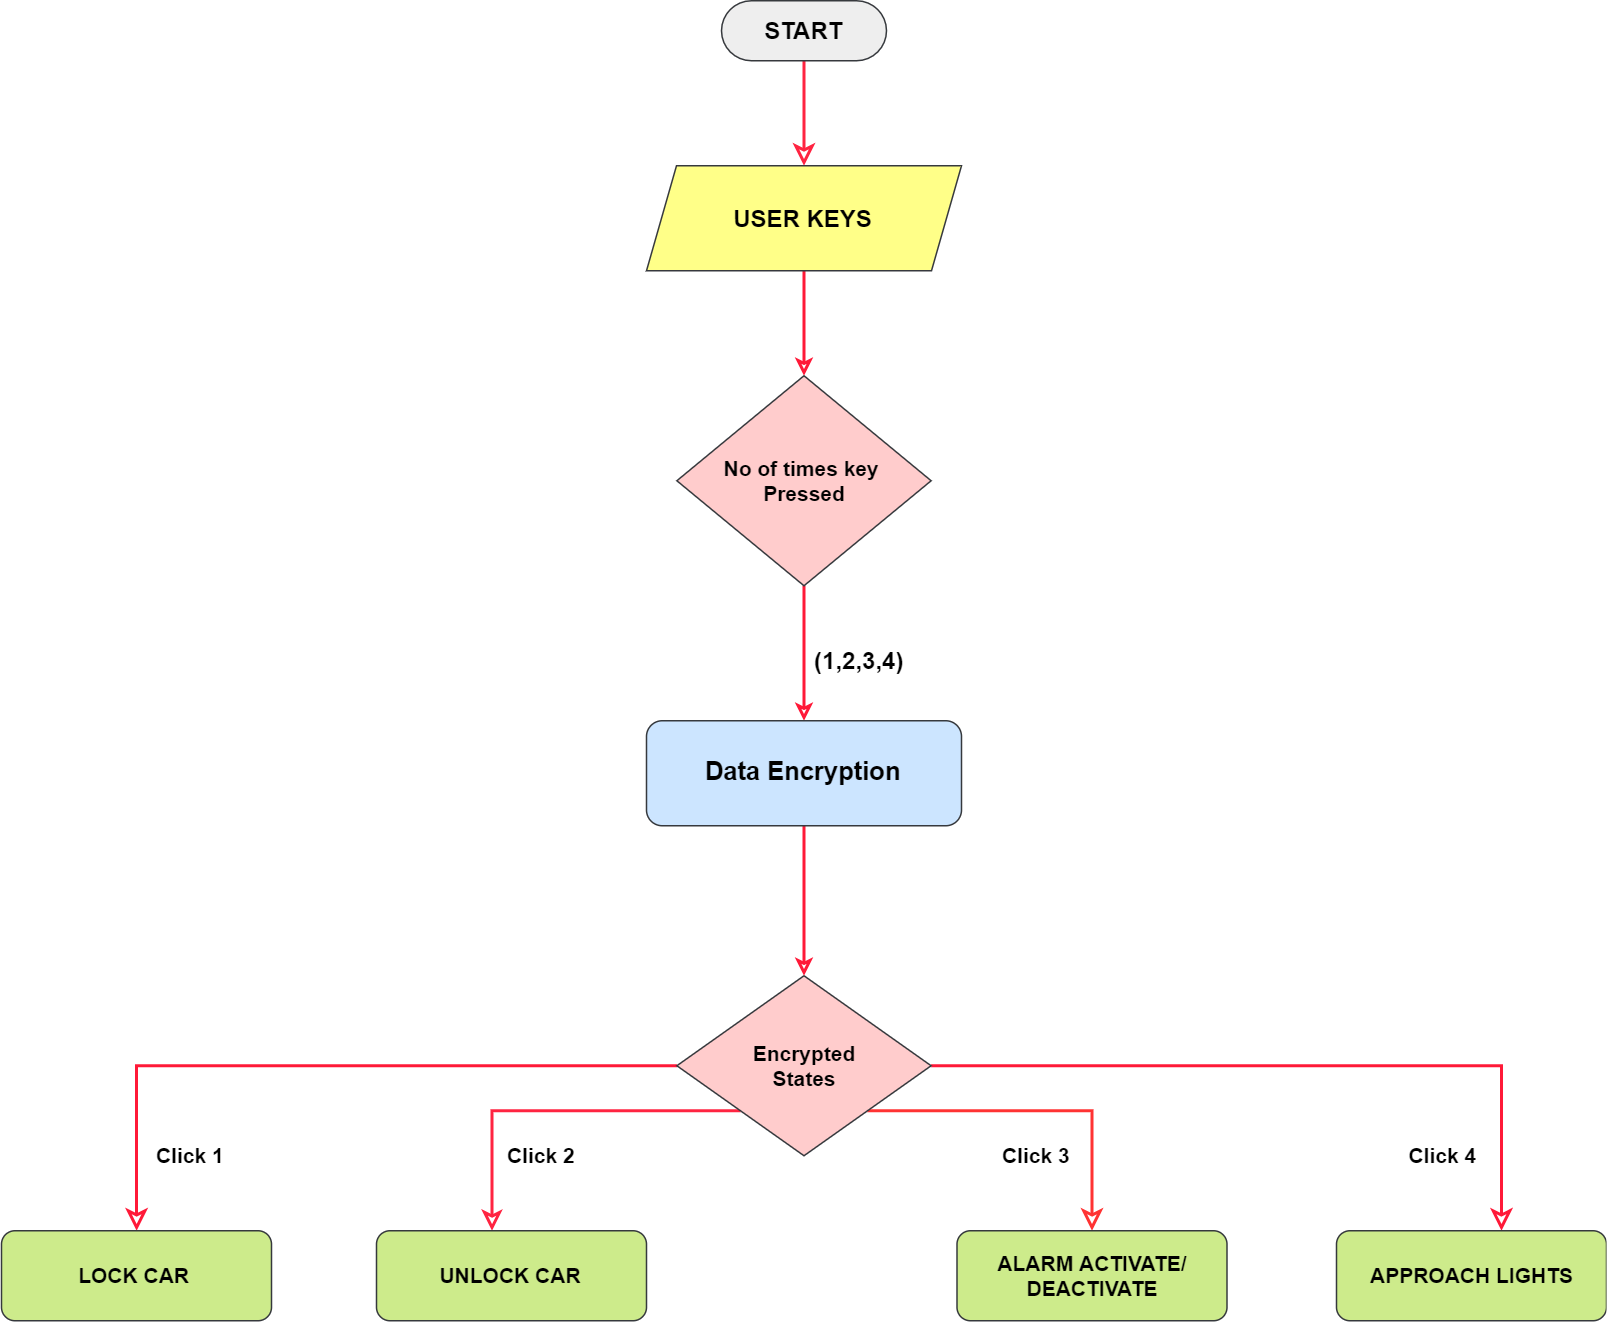

The diagram above was exported from draw.io. Its source (the exported page's mxGraphModel, read from the mxfile embedded in the PNG):
<mxGraphModel dx="1240" dy="607" grid="1" gridSize="10" guides="1" tooltips="1" connect="1" arrows="1" fold="1" page="1" pageScale="1" pageWidth="3300" pageHeight="2339" math="0" shadow="0">
  <root>
    <mxCell id="WIyWlLk6GJQsqaUBKTNV-0" />
    <mxCell id="WIyWlLk6GJQsqaUBKTNV-1" parent="WIyWlLk6GJQsqaUBKTNV-0" />
    <mxCell id="cU0nYEOn6CkOudYL_8EX-20" style="edgeStyle=orthogonalEdgeStyle;rounded=0;orthogonalLoop=1;jettySize=auto;html=1;entryX=0.5;entryY=0;entryDx=0;entryDy=0;endSize=9;endArrow=classic;endFill=0;strokeWidth=2;strokeColor=#FF2441;" edge="1" parent="WIyWlLk6GJQsqaUBKTNV-1" source="cU0nYEOn6CkOudYL_8EX-0" target="cU0nYEOn6CkOudYL_8EX-2">
      <mxGeometry relative="1" as="geometry" />
    </mxCell>
    <mxCell id="cU0nYEOn6CkOudYL_8EX-0" value="START" style="html=1;dashed=0;whitespace=wrap;shape=mxgraph.dfd.start;fillColor=#eeeeee;strokeColor=#36393d;fontSize=16;fontStyle=1" vertex="1" parent="WIyWlLk6GJQsqaUBKTNV-1">
      <mxGeometry x="538.5" y="190" width="110" height="40" as="geometry" />
    </mxCell>
    <mxCell id="cU0nYEOn6CkOudYL_8EX-32" style="edgeStyle=orthogonalEdgeStyle;rounded=0;orthogonalLoop=1;jettySize=auto;html=1;exitX=0.5;exitY=1;exitDx=0;exitDy=0;entryX=0.5;entryY=0;entryDx=0;entryDy=0;fontSize=16;endArrow=classic;endFill=0;strokeColor=#FF1938;strokeWidth=2;" edge="1" parent="WIyWlLk6GJQsqaUBKTNV-1" source="cU0nYEOn6CkOudYL_8EX-2" target="cU0nYEOn6CkOudYL_8EX-27">
      <mxGeometry relative="1" as="geometry" />
    </mxCell>
    <mxCell id="cU0nYEOn6CkOudYL_8EX-2" value="&lt;font style=&quot;font-size: 16px&quot;&gt;USER KEYS&lt;/font&gt;" style="shape=parallelogram;perimeter=parallelogramPerimeter;whiteSpace=wrap;html=1;fixedSize=1;fillColor=#ffff88;strokeColor=#36393d;fontStyle=1;fontSize=14;" vertex="1" parent="WIyWlLk6GJQsqaUBKTNV-1">
      <mxGeometry x="488.5" y="300" width="210" height="70" as="geometry" />
    </mxCell>
    <mxCell id="cU0nYEOn6CkOudYL_8EX-13" value="" style="edgeStyle=orthogonalEdgeStyle;rounded=0;orthogonalLoop=1;jettySize=auto;html=1;endArrow=classic;endFill=0;strokeWidth=2;endSize=9;strokeColor=#FF1938;" edge="1" parent="WIyWlLk6GJQsqaUBKTNV-1" source="cU0nYEOn6CkOudYL_8EX-3" target="cU0nYEOn6CkOudYL_8EX-4">
      <mxGeometry relative="1" as="geometry">
        <mxPoint x="622.5" y="1030" as="targetPoint" />
      </mxGeometry>
    </mxCell>
    <mxCell id="cU0nYEOn6CkOudYL_8EX-14" style="edgeStyle=orthogonalEdgeStyle;rounded=0;orthogonalLoop=1;jettySize=auto;html=1;entryX=0.611;entryY=0;entryDx=0;entryDy=0;entryPerimeter=0;endArrow=classic;endFill=0;endSize=9;strokeWidth=2;strokeColor=#FF1938;" edge="1" parent="WIyWlLk6GJQsqaUBKTNV-1" source="cU0nYEOn6CkOudYL_8EX-3" target="cU0nYEOn6CkOudYL_8EX-6">
      <mxGeometry relative="1" as="geometry" />
    </mxCell>
    <mxCell id="cU0nYEOn6CkOudYL_8EX-18" style="edgeStyle=orthogonalEdgeStyle;rounded=0;orthogonalLoop=1;jettySize=auto;html=1;exitX=0;exitY=1;exitDx=0;exitDy=0;entryX=0.428;entryY=0;entryDx=0;entryDy=0;entryPerimeter=0;endArrow=classic;endFill=0;strokeWidth=2;endSize=8;strokeColor=#FF2441;" edge="1" parent="WIyWlLk6GJQsqaUBKTNV-1" source="cU0nYEOn6CkOudYL_8EX-3" target="cU0nYEOn6CkOudYL_8EX-7">
      <mxGeometry relative="1" as="geometry" />
    </mxCell>
    <mxCell id="cU0nYEOn6CkOudYL_8EX-19" style="edgeStyle=orthogonalEdgeStyle;rounded=0;orthogonalLoop=1;jettySize=auto;html=1;exitX=1;exitY=1;exitDx=0;exitDy=0;entryX=0.5;entryY=0;entryDx=0;entryDy=0;endArrow=classic;endFill=0;strokeWidth=2;endSize=9;strokeColor=#FF3333;" edge="1" parent="WIyWlLk6GJQsqaUBKTNV-1" source="cU0nYEOn6CkOudYL_8EX-3" target="cU0nYEOn6CkOudYL_8EX-17">
      <mxGeometry relative="1" as="geometry" />
    </mxCell>
    <mxCell id="cU0nYEOn6CkOudYL_8EX-3" value="Encrypted&lt;br&gt;States" style="rhombus;whiteSpace=wrap;html=1;fillColor=#ffcccc;strokeColor=#36393d;fontStyle=1;fontSize=14;" vertex="1" parent="WIyWlLk6GJQsqaUBKTNV-1">
      <mxGeometry x="508.75" y="840" width="169.5" height="120" as="geometry" />
    </mxCell>
    <mxCell id="cU0nYEOn6CkOudYL_8EX-4" value="LOCK CAR&amp;nbsp;" style="rounded=1;whiteSpace=wrap;html=1;fillColor=#cdeb8b;strokeColor=#36393d;fontStyle=1;fontSize=14;" vertex="1" parent="WIyWlLk6GJQsqaUBKTNV-1">
      <mxGeometry x="58.5" y="1010" width="180" height="60" as="geometry" />
    </mxCell>
    <mxCell id="cU0nYEOn6CkOudYL_8EX-6" value="APPROACH LIGHTS" style="rounded=1;whiteSpace=wrap;html=1;fillColor=#cdeb8b;strokeColor=#36393d;fontStyle=1;fontSize=14;" vertex="1" parent="WIyWlLk6GJQsqaUBKTNV-1">
      <mxGeometry x="948.5" y="1010" width="180" height="60" as="geometry" />
    </mxCell>
    <mxCell id="cU0nYEOn6CkOudYL_8EX-7" value="UNLOCK CAR" style="rounded=1;whiteSpace=wrap;html=1;fillColor=#cdeb8b;strokeColor=#36393d;fontStyle=1;fontSize=14;" vertex="1" parent="WIyWlLk6GJQsqaUBKTNV-1">
      <mxGeometry x="308.5" y="1010" width="180" height="60" as="geometry" />
    </mxCell>
    <mxCell id="cU0nYEOn6CkOudYL_8EX-17" value="ALARM ACTIVATE/ DEACTIVATE" style="rounded=1;whiteSpace=wrap;html=1;fillColor=#cdeb8b;strokeColor=#36393d;fontStyle=1;fontSize=14;" vertex="1" parent="WIyWlLk6GJQsqaUBKTNV-1">
      <mxGeometry x="695.5" y="1010" width="180" height="60" as="geometry" />
    </mxCell>
    <mxCell id="cU0nYEOn6CkOudYL_8EX-23" value="&lt;b&gt;Click 1&lt;/b&gt;" style="text;html=1;align=center;verticalAlign=middle;resizable=0;points=[];autosize=1;strokeColor=none;fillColor=none;fontSize=14;" vertex="1" parent="WIyWlLk6GJQsqaUBKTNV-1">
      <mxGeometry x="153.5" y="950" width="60" height="20" as="geometry" />
    </mxCell>
    <mxCell id="cU0nYEOn6CkOudYL_8EX-24" value="&lt;b&gt;Click 2&lt;/b&gt;" style="text;html=1;align=center;verticalAlign=middle;resizable=0;points=[];autosize=1;strokeColor=none;fillColor=none;fontSize=14;" vertex="1" parent="WIyWlLk6GJQsqaUBKTNV-1">
      <mxGeometry x="388.5" y="950" width="60" height="20" as="geometry" />
    </mxCell>
    <mxCell id="cU0nYEOn6CkOudYL_8EX-25" value="&lt;b&gt;Click 3&lt;/b&gt;" style="text;html=1;align=center;verticalAlign=middle;resizable=0;points=[];autosize=1;strokeColor=none;fillColor=none;fontSize=14;" vertex="1" parent="WIyWlLk6GJQsqaUBKTNV-1">
      <mxGeometry x="718.5" y="950" width="60" height="20" as="geometry" />
    </mxCell>
    <mxCell id="cU0nYEOn6CkOudYL_8EX-26" value="&lt;b&gt;Click 4&lt;/b&gt;" style="text;html=1;align=center;verticalAlign=middle;resizable=0;points=[];autosize=1;strokeColor=none;fillColor=none;fontSize=14;" vertex="1" parent="WIyWlLk6GJQsqaUBKTNV-1">
      <mxGeometry x="988.5" y="950" width="60" height="20" as="geometry" />
    </mxCell>
    <mxCell id="cU0nYEOn6CkOudYL_8EX-33" style="edgeStyle=orthogonalEdgeStyle;rounded=0;orthogonalLoop=1;jettySize=auto;html=1;exitX=0.5;exitY=1;exitDx=0;exitDy=0;fontSize=16;endArrow=classic;endFill=0;strokeColor=#FF1938;strokeWidth=2;" edge="1" parent="WIyWlLk6GJQsqaUBKTNV-1" source="cU0nYEOn6CkOudYL_8EX-27" target="cU0nYEOn6CkOudYL_8EX-28">
      <mxGeometry relative="1" as="geometry" />
    </mxCell>
    <mxCell id="cU0nYEOn6CkOudYL_8EX-27" value="No of times key&amp;nbsp;&lt;br style=&quot;font-size: 14px;&quot;&gt;Pressed" style="rhombus;whiteSpace=wrap;html=1;fillColor=#ffcccc;strokeColor=#36393d;fontStyle=1;fontSize=14;" vertex="1" parent="WIyWlLk6GJQsqaUBKTNV-1">
      <mxGeometry x="508.75" y="440" width="169.5" height="140" as="geometry" />
    </mxCell>
    <mxCell id="cU0nYEOn6CkOudYL_8EX-36" style="edgeStyle=orthogonalEdgeStyle;rounded=0;orthogonalLoop=1;jettySize=auto;html=1;exitX=0.5;exitY=1;exitDx=0;exitDy=0;entryX=0.5;entryY=0;entryDx=0;entryDy=0;fontSize=16;endArrow=classic;endFill=0;strokeColor=#FF1938;strokeWidth=2;" edge="1" parent="WIyWlLk6GJQsqaUBKTNV-1" source="cU0nYEOn6CkOudYL_8EX-28" target="cU0nYEOn6CkOudYL_8EX-3">
      <mxGeometry relative="1" as="geometry" />
    </mxCell>
    <mxCell id="cU0nYEOn6CkOudYL_8EX-28" value="&lt;b&gt;&lt;font style=&quot;font-size: 17px&quot;&gt;Data Encryption&lt;/font&gt;&lt;/b&gt;" style="rounded=1;whiteSpace=wrap;html=1;fontSize=14;fillColor=#cce5ff;strokeColor=#36393d;" vertex="1" parent="WIyWlLk6GJQsqaUBKTNV-1">
      <mxGeometry x="488.5" y="670" width="210" height="70" as="geometry" />
    </mxCell>
    <mxCell id="cU0nYEOn6CkOudYL_8EX-37" value="&lt;b&gt;(1,2,3,4)&lt;/b&gt;" style="text;html=1;align=center;verticalAlign=middle;resizable=0;points=[];autosize=1;strokeColor=none;fillColor=none;fontSize=16;" vertex="1" parent="WIyWlLk6GJQsqaUBKTNV-1">
      <mxGeometry x="590" y="620" width="80" height="20" as="geometry" />
    </mxCell>
  </root>
</mxGraphModel>